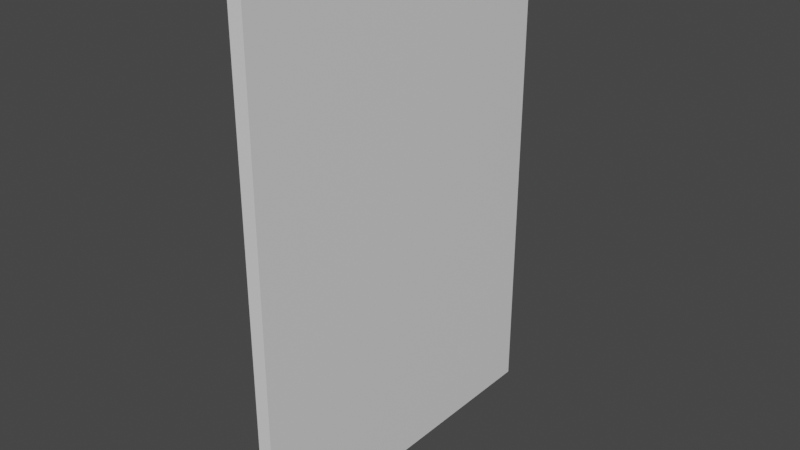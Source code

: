 # Source: Castle_Shield.blend  (saved by Blender 2.90.8; exported with 4.5.12 LTS)
import bpy
from mathutils import Matrix  # noqa: F401  (used for matrix-valued properties, if any)

bpy.ops.wm.read_factory_settings(use_empty=True)
scene = bpy.context.scene
scene.name = 'Scene'

# ---- collections
col_collection = bpy.data.collections.new('Collection'); scene.collection.children.link(col_collection)

# ---- materials (node trees are filled in below, after node groups)
mat_material = bpy.data.materials.new('Material')
mat_material.alpha_threshold = 0.0
mat_material.use_transparent_shadow = False
mat_material.line_color = (0.0, 0.0, 0.0, 1.0)

# ---- material node trees
mat_material.use_nodes = True; mat_material.node_tree.nodes.clear()
_N = mat_material.node_tree.nodes; _L = mat_material.node_tree.links
n0 = _N.new('ShaderNodeOutputMaterial'); n0.name = 'Material Output'; n0.location = (300, 300)
n1 = _N.new('ShaderNodeBsdfPrincipled'); n1.name = 'Principled BSDF'; n1.location = (10, 300)
n1.distribution = 'GGX'
n1.subsurface_method = 'BURLEY'
n1.inputs[2].default_value = 0.4
n1.inputs[3].default_value = 1.45
n1.inputs[27].default_value = (0.0, 0.0, 0.0, 1.0)
n1.inputs[28].default_value = 1.0
_L.new(n1.outputs[0], n0.inputs[0])
n0.is_active_output = True

# ---- world
world_world = bpy.data.worlds.new('World'); scene.world = world_world
world_world.use_nodes = True; world_world.node_tree.nodes.clear()
_N = world_world.node_tree.nodes; _L = world_world.node_tree.links
n0 = _N.new('ShaderNodeOutputWorld'); n0.name = 'World Output'; n0.location = (300, 300)
n1 = _N.new('ShaderNodeBackground'); n1.name = 'Background'; n1.location = (10, 300)
n1.inputs[0].default_value = (0.05088, 0.05088, 0.05088, 1.0)
_L.new(n1.outputs[0], n0.inputs[0])
n0.is_active_output = True
world_world.color = (0.05088, 0.05088, 0.05088)
world_world.use_sun_shadow = False
world_world.sun_shadow_jitter_overblur = 0.0

# ---- meshes
me_cube = bpy.data.meshes.new('Cube')
me_cube.from_pydata([(1.0, 1.0, 1.0), (1.0, 1.0, -1.0), (1.0, -1.0, 1.0), (1.0, -1.0, -1.0), (-1.0, 1.0, 1.0), (-1.0, 1.0, -1.0), (-1.0, -1.0, 1.0), (-1.0, -1.0, -1.0)], [], [(0, 4, 6, 2), (3, 2, 6, 7), (7, 6, 4, 5), (5, 1, 3, 7), (1, 0, 2, 3), (5, 4, 0, 1)])
_uv = me_cube.uv_layers.new(name='UVMap')
_uv.uv.foreach_set('vector', [0.625, 0.5, 0.875, 0.5, 0.875, 0.75, 0.625, 0.75, 0.375, 0.75, 0.625, 0.75, 0.625, 1.0, 0.375, 1.0, 0.375, 0.0, 0.625, 0.0, 0.625, 0.25, 0.375, 0.25, 0.125, 0.5, 0.375, 0.5, 0.375, 0.75, 0.125, 0.75, 0.375, 0.5, 0.625, 0.5, 0.625, 0.75, 0.375, 0.75, 0.375, 0.25, 0.625, 0.25, 0.625, 0.5, 0.375, 0.5])
me_cube.materials.append(mat_material)
me_cube.use_remesh_preserve_volume = False
me_cube.use_remesh_preserve_attributes = False
me_cube.use_mirror_vertex_groups = False
me_cube.update()

# ---- objects
ob_cube = bpy.data.objects.new('Cube', me_cube)

# ---- transforms, parenting, visibility, modifiers, constraints
ob_cube.location = (0.0, 0.0, 0.0)
ob_cube.scale = (0.01, 0.25, 0.35)
ob_cube.lock_rotations_4d = False
ob_cube.empty_display_type = 'ARROWS'
ob_cube.lineart.crease_threshold = 0.0

# ---- collection membership
col_collection.objects.link(ob_cube)

# ---- scene / render settings (as saved in the file)
scene.frame_start = 1; scene.frame_end = 250; scene.frame_set(1)
scene.render.engine = 'BLENDER_EEVEE_NEXT'
scene.cycles.use_denoising = False
scene.cycles.samples = 128
scene.cycles.sampling_pattern = 'TABULATED_SOBOL'
scene.cycles.use_adaptive_sampling = False
scene.cycles.use_light_tree = False
scene.view_settings.view_transform = 'Filmic'
bpy.context.view_layer.update()

# ---- added for rendering (the .blend has no active camera and no usable light): camera, sun
cam_auto = bpy.data.cameras.new('AutoCamera')
cam_auto.lens = 50.0
cam_auto.sensor_width = 36.0
cam_auto.clip_end = 1000.0
ob_auto_camera = bpy.data.objects.new('AutoCamera', cam_auto)
scene.collection.objects.link(ob_auto_camera)
ob_auto_camera.location = (0.796123, -0.955348, 0.636899)
ob_auto_camera.rotation_euler = (1.09748, -7.21219e-08, 0.694738)
scene.camera = ob_auto_camera
light_auto_sun = bpy.data.lights.new('AutoSun', 'SUN')
light_auto_sun.energy = 3.0
light_auto_sun.angle = 0.0523599
ob_auto_sun = bpy.data.objects.new('AutoSun', light_auto_sun)
scene.collection.objects.link(ob_auto_sun)
ob_auto_sun.rotation_euler = (0.872665, 0.174533, 0.523599)
bpy.context.view_layer.update()
